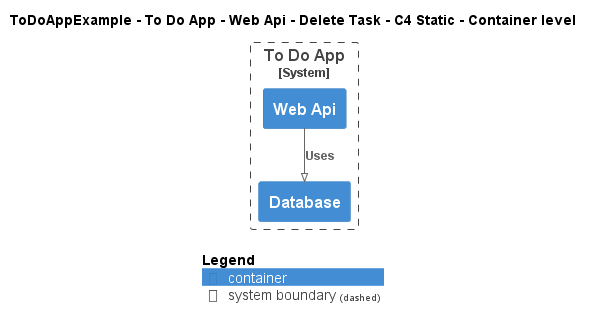

The diagram above was rendered by PlantUML. Its source (embedded in the PNG):
@startuml
!pragma layout smetana
!include ..\..\..\..\..\..\..\.c4s\C4_Container.puml

AddElementTag("c4interflow:lifecycle:new", $bgColor=green, $fontColor=#ffffff, $borderColor=green, $shadowing="False")
AddElementTag("c4interflow:lifecycle:changed", $bgColor=orange, $fontColor=#ffffff, $borderColor=orange, $shadowing="False")
AddElementTag("c4interflow:lifecycle:removed", $bgColor=red, $fontColor=#ffffff, $borderColor=red, $shadowing="False")

AddRelTag("c4interflow:lifecycle:new", $textColor=green, $lineColor=green)
AddRelTag("c4interflow:lifecycle:changed", $textColor=orange, $lineColor=orange)
AddRelTag("c4interflow:lifecycle:removed", $textColor=red, $lineColor=red)

SHOW_PERSON_PORTRAIT()
LAYOUT_TOP_DOWN()

skinparam linetype polyline

title ToDoAppExample - To Do App - Web Api - Delete Task - C4 Static - Container level


System_Boundary(ToDoAppExample.SoftwareSystems.ToDoApp, "To Do App") {
    Container(ToDoAppExample.SoftwareSystems.ToDoApp.Containers.WebApi, "Web Api", "", "")
    Container(ToDoAppExample.SoftwareSystems.ToDoApp.Containers.Database, "Database", "", "")
}

Rel(ToDoAppExample.SoftwareSystems.ToDoApp.Containers.WebApi, ToDoAppExample.SoftwareSystems.ToDoApp.Containers.Database, "Uses")


SHOW_LEGEND()
@enduml